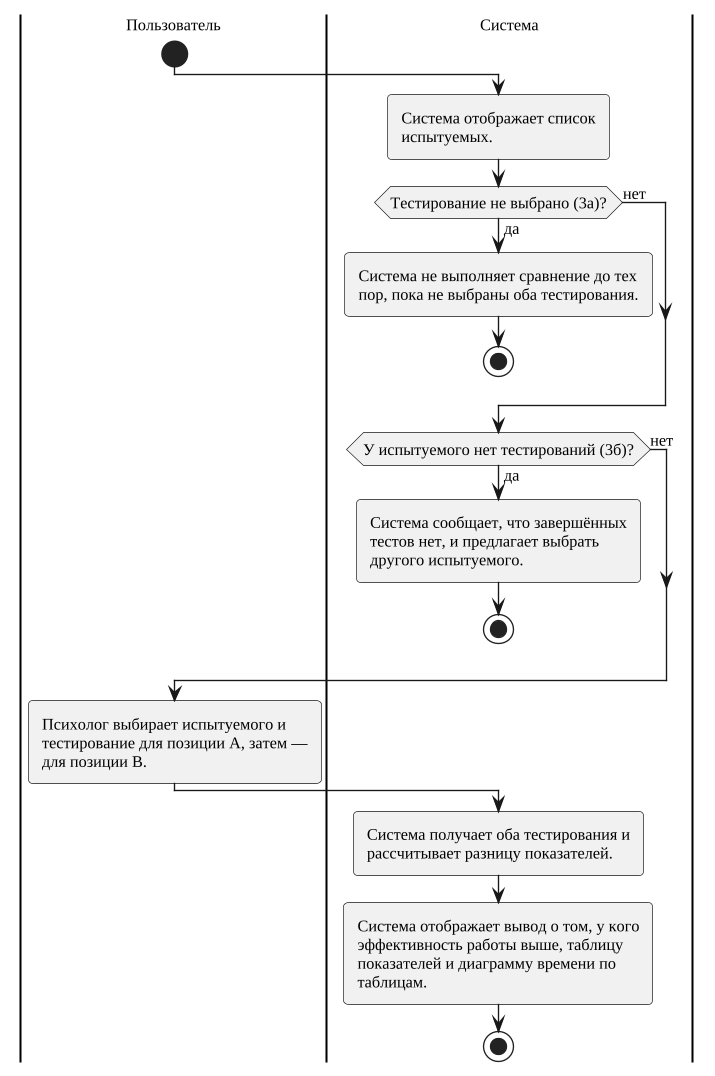

The diagram above was rendered by PlantUML. Its source (embedded in the PNG):
@startuml
skinparam monochrome true
skinparam shadowing false
skinparam defaultFontName "Liberation Serif"
skinparam defaultFontSize 13
skinparam dpi 130
skinparam ArrowFontSize 12
skinparam roundcorner 6
skinparam wrapWidth 320
skinparam wrapWidth 210
skinparam defaultFontSize 12
|Пользователь|
|Система|
|Пользователь|
start
|Система|
:Система отображает список испытуемых.;
if (Тестирование не выбрано (3а)?) then (да)
  :Система не выполняет сравнение до тех пор, пока не выбраны оба тестирования.;
  stop
else (нет)
endif
if (У испытуемого нет тестирований (3б)?) then (да)
  :Система сообщает, что завершённых тестов нет, и предлагает выбрать другого испытуемого.;
  stop
else (нет)
endif
|Пользователь|
:Психолог выбирает испытуемого и тестирование для позиции A, затем — для позиции B.;
|Система|
:Система получает оба тестирования и рассчитывает разницу показателей.;
:Система отображает вывод о том, у кого эффективность работы выше, таблицу показателей и диаграмму времени по таблицам.;
stop
@enduml